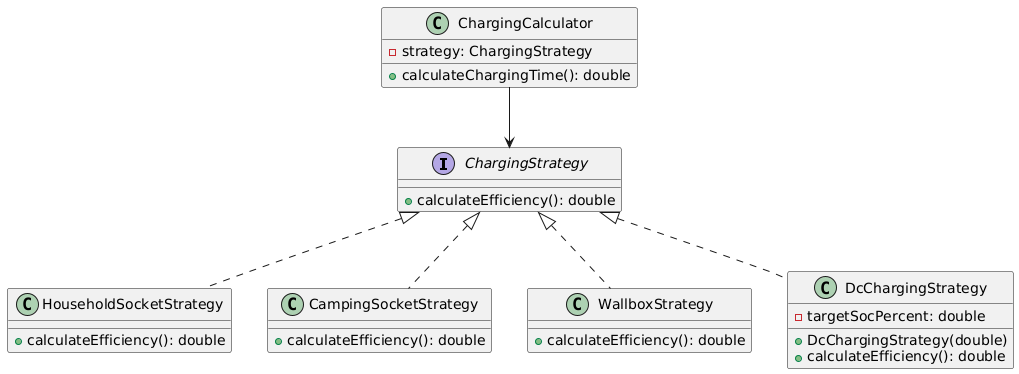

The diagram above was rendered by PlantUML. Its source (embedded in the PNG):
@startuml
interface ChargingStrategy {
    + calculateEfficiency(): double
}

class HouseholdSocketStrategy {
    + calculateEfficiency(): double
}

class CampingSocketStrategy {
    + calculateEfficiency(): double
}

class WallboxStrategy {
    + calculateEfficiency(): double
}

class DcChargingStrategy {
    - targetSocPercent: double
    + DcChargingStrategy(double)
    + calculateEfficiency(): double
}

class ChargingCalculator {
    - strategy: ChargingStrategy
    + calculateChargingTime(): double
}

ChargingStrategy <|.. HouseholdSocketStrategy
ChargingStrategy <|.. CampingSocketStrategy
ChargingStrategy <|.. WallboxStrategy
ChargingStrategy <|.. DcChargingStrategy
ChargingCalculator --> ChargingStrategy
@enduml